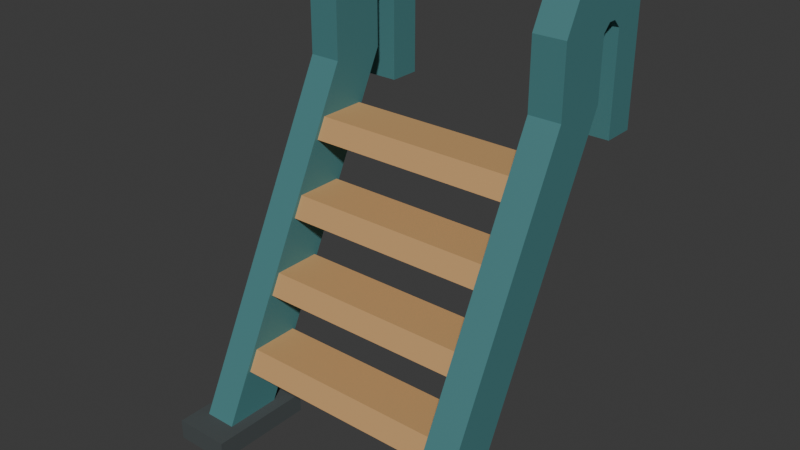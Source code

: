 # Source: source.blend  (saved by Blender 4.3.34; exported with 4.5.12 LTS)
import bpy
from mathutils import Matrix  # noqa: F401  (used for matrix-valued properties, if any)

bpy.ops.wm.read_factory_settings(use_empty=True)
scene = bpy.context.scene
scene.name = 'Scene'

# ---- collections
col_collection = bpy.data.collections.new('Collection'); scene.collection.children.link(col_collection)

# ---- materials (node trees are filled in below, after node groups)
mat_marinetealrails = bpy.data.materials.new('MarineTealRails')
mat_marinetealrails.diffuse_color = (0.075, 0.235, 0.245, 1.0)
mat_honeytimbertreads = bpy.data.materials.new('HoneyTimberTreads')
mat_honeytimbertreads.diffuse_color = (0.58, 0.335, 0.135, 1.0)
mat_graphitegroundpads = bpy.data.materials.new('GraphiteGroundPads')
mat_graphitegroundpads.diffuse_color = (0.065, 0.078, 0.08, 1.0)

# ---- material node trees
mat_marinetealrails.use_nodes = True; mat_marinetealrails.node_tree.nodes.clear()
_N = mat_marinetealrails.node_tree.nodes; _L = mat_marinetealrails.node_tree.links
n0 = _N.new('ShaderNodeBsdfPrincipled'); n0.name = 'Principled BSDF'; n0.location = (10, 300)
n0.inputs[0].default_value = (0.075, 0.235, 0.245, 1.0)
n0.inputs[1].default_value = 0.14
n0.inputs[2].default_value = 0.62
n1 = _N.new('ShaderNodeOutputMaterial'); n1.name = 'Material Output'; n1.location = (300, 300)
_L.new(n0.outputs[0], n1.inputs[0])
n1.is_active_output = True
mat_honeytimbertreads.use_nodes = True; mat_honeytimbertreads.node_tree.nodes.clear()
_N = mat_honeytimbertreads.node_tree.nodes; _L = mat_honeytimbertreads.node_tree.links
n0 = _N.new('ShaderNodeBsdfPrincipled'); n0.name = 'Principled BSDF'; n0.location = (10, 300)
n0.inputs[0].default_value = (0.58, 0.335, 0.135, 1.0)
n0.inputs[2].default_value = 0.78
n1 = _N.new('ShaderNodeOutputMaterial'); n1.name = 'Material Output'; n1.location = (300, 300)
_L.new(n0.outputs[0], n1.inputs[0])
n1.is_active_output = True
mat_graphitegroundpads.use_nodes = True; mat_graphitegroundpads.node_tree.nodes.clear()
_N = mat_graphitegroundpads.node_tree.nodes; _L = mat_graphitegroundpads.node_tree.links
n0 = _N.new('ShaderNodeBsdfPrincipled'); n0.name = 'Principled BSDF'; n0.location = (10, 300)
n0.inputs[0].default_value = (0.065, 0.078, 0.08, 1.0)
n0.inputs[2].default_value = 0.79
n1 = _N.new('ShaderNodeOutputMaterial'); n1.name = 'Material Output'; n1.location = (300, 300)
_L.new(n0.outputs[0], n1.inputs[0])
n1.is_active_output = True

# ---- world
world_world = bpy.data.worlds.new('World'); scene.world = world_world
world_world.use_nodes = True; world_world.node_tree.nodes.clear()
_N = world_world.node_tree.nodes; _L = world_world.node_tree.links
n0 = _N.new('ShaderNodeOutputWorld'); n0.name = 'World Output'; n0.location = (300, 300)
n1 = _N.new('ShaderNodeBackground'); n1.name = 'Background'; n1.location = (10, 300)
n1.inputs[0].default_value = (0.05088, 0.05088, 0.05088, 1.0)
_L.new(n1.outputs[0], n0.inputs[0])
n0.is_active_output = True
world_world.color = (0.05088, 0.05088, 0.05088)
world_world.sun_shadow_jitter_overblur = 0.0

# ---- meshes
me_continuousreturnhookrail_left = bpy.data.meshes.new('ContinuousReturnHookRail_Left')
me_continuousreturnhookrail_left.from_pydata([(-0.34, -0.07, 0.05), (-0.34, 0.07, 0.05), (-0.34, 0.42, 0.75), (-0.34, 0.28, 0.75), (-0.34, 0.175, 0.4), (-0.26, -0.07, 0.05), (-0.26, 0.07, 0.05), (-0.26, 0.42, 0.75), (-0.26, 0.28, 0.75), (-0.26, 0.175, 0.4), (-0.34, 0.47, 0.85), (-0.34, 0.33, 0.85), (-0.34, 0.375, 0.8), (-0.26, 0.47, 0.85), (-0.26, 0.33, 0.85), (-0.26, 0.375, 0.8), (-0.34, 0.53, 0.75), (-0.34, 0.61, 0.75), (-0.34, 0.61, 0.85), (-0.34, 0.53, 0.85), (-0.34, 0.57, 0.8), (-0.26, 0.53, 0.75), (-0.26, 0.61, 0.75), (-0.26, 0.61, 0.85), (-0.26, 0.53, 0.85), (-0.26, 0.57, 0.8), (-0.34, 0.47, 1.0), (-0.34, 0.33, 1.0), (-0.34, 0.4, 0.925), (-0.26, 0.47, 1.0), (-0.26, 0.33, 1.0), (-0.26, 0.4, 0.925), (-0.34, 0.61, 1.0), (-0.34, 0.53, 1.0), (-0.34, 0.57, 0.925), (-0.26, 0.61, 1.0), (-0.26, 0.53, 1.0), (-0.26, 0.57, 0.925), (-0.34, 0.49, 1.02), (-0.34, 0.33, 1.02), (-0.34, 0.405, 1.01), (-0.26, 0.49, 1.02), (-0.26, 0.33, 1.02), (-0.26, 0.405, 1.01), (-0.34, 0.61, 1.02), (-0.34, 0.51, 1.02), (-0.34, 0.565, 1.01), (-0.26, 0.61, 1.02), (-0.26, 0.51, 1.02), (-0.26, 0.565, 1.01), (-0.34, 0.61, 1.06), (-0.34, 0.35, 1.06), (-0.34, 0.4833, 1.033), (-0.26, 0.61, 1.06), (-0.26, 0.35, 1.06), (-0.26, 0.4833, 1.033), (-0.34, 0.57, 1.1), (-0.34, 0.37, 1.1), (-0.34, 0.475, 1.08), (-0.26, 0.57, 1.1), (-0.26, 0.37, 1.1), (-0.26, 0.475, 1.08), (-0.3, 0.105, 0.4), (-0.3, 0.305, 0.8), (-0.3, 0.33, 0.925), (-0.3, 0.33, 1.01), (-0.3, 0.34, 1.04), (-0.3, 0.36, 1.08), (-0.3, 0.47, 1.1), (-0.3, 0.59, 1.08), (-0.3, 0.61, 0.8), (-0.3, 0.61, 0.925), (-0.3, 0.61, 1.01), (-0.3, 0.61, 1.04), (-0.3, 0.57, 0.75), (-0.3, 0.53, 0.8), (-0.3, 0.53, 0.925), (-0.3, 0.52, 1.01), (-0.3, 0.5, 1.02), (-0.3, 0.48, 1.01), (-0.3, 0.47, 0.925), (-0.3, 0.245, 0.4), (-0.3, 0.445, 0.8), (-0.3, 0.0, 0.05)], [], [(4, 1, 0), (4, 2, 1), (4, 3, 2), (4, 0, 3), (5, 6, 9), (6, 7, 9), (7, 8, 9), (8, 5, 9), (12, 2, 3), (12, 10, 2), (12, 11, 10), (12, 3, 11), (8, 7, 15), (7, 13, 15), (13, 14, 15), (14, 8, 15), (20, 17, 16), (20, 18, 17), (20, 19, 18), (20, 16, 19), (21, 22, 25), (22, 23, 25), (23, 24, 25), (24, 21, 25), (28, 10, 11), (28, 26, 10), (28, 27, 26), (28, 11, 27), (14, 13, 31), (13, 29, 31), (29, 30, 31), (30, 14, 31), (34, 18, 19), (34, 32, 18), (34, 33, 32), (34, 19, 33), (24, 23, 37), (23, 35, 37), (35, 36, 37), (36, 24, 37), (40, 26, 27), (40, 38, 26), (40, 39, 38), (40, 27, 39), (30, 29, 43), (29, 41, 43), (41, 42, 43), (42, 30, 43), (46, 32, 33), (46, 44, 32), (46, 45, 44), (46, 33, 45), (36, 35, 49), (35, 47, 49), (47, 48, 49), (48, 36, 49), (52, 38, 39), (52, 45, 38), (52, 44, 45), (52, 50, 44), (52, 51, 50), (52, 39, 51), (42, 41, 55), (41, 48, 55), (48, 47, 55), (47, 53, 55), (53, 54, 55), (54, 42, 55), (58, 50, 51), (58, 56, 50), (58, 57, 56), (58, 51, 57), (54, 53, 61), (53, 59, 61), (59, 60, 61), (60, 54, 61), (0, 5, 62), (5, 8, 62), (8, 3, 62), (3, 0, 62), (3, 8, 63), (8, 14, 63), (14, 11, 63), (11, 3, 63), (11, 14, 64), (14, 30, 64), (30, 27, 64), (27, 11, 64), (27, 30, 65), (30, 42, 65), (42, 39, 65), (39, 27, 65), (39, 42, 66), (42, 54, 66), (54, 51, 66), (51, 39, 66), (51, 54, 67), (54, 60, 67), (60, 57, 67), (57, 51, 67), (57, 60, 68), (60, 59, 68), (59, 56, 68), (56, 57, 68), (69, 53, 50), (69, 59, 53), (69, 56, 59), (69, 50, 56), (70, 22, 17), (70, 23, 22), (70, 18, 23), (70, 17, 18), (71, 23, 18), (71, 35, 23), (71, 32, 35), (71, 18, 32), (72, 35, 32), (72, 47, 35), (72, 44, 47), (72, 32, 44), (73, 47, 44), (73, 53, 47), (73, 50, 53), (73, 44, 50), (74, 21, 16), (74, 22, 21), (74, 17, 22), (74, 16, 17), (16, 21, 75), (21, 24, 75), (24, 19, 75), (19, 16, 75), (19, 24, 76), (24, 36, 76), (36, 33, 76), (33, 19, 76), (33, 36, 77), (36, 48, 77), (48, 45, 77), (45, 33, 77), (78, 41, 38), (78, 48, 41), (78, 45, 48), (78, 38, 45), (79, 29, 26), (79, 41, 29), (79, 38, 41), (79, 26, 38), (80, 13, 10), (80, 29, 13), (80, 26, 29), (80, 10, 26), (81, 6, 1), (81, 7, 6), (81, 2, 7), (81, 1, 2), (82, 7, 2), (82, 13, 7), (82, 10, 13), (82, 2, 10), (83, 5, 0), (83, 6, 5), (83, 1, 6), (83, 0, 1)])
me_continuousreturnhookrail_left.materials.append(mat_marinetealrails)
me_continuousreturnhookrail_left.materials.append(mat_honeytimbertreads)
me_continuousreturnhookrail_left.materials.append(mat_graphitegroundpads)
me_continuousreturnhookrail_left.update()
me_flatgroundpad_left = bpy.data.meshes.new('FlatGroundPad_Left')
me_flatgroundpad_left.from_pydata([(-0.37, -0.13, 0.0), (-0.23, -0.13, 0.0), (-0.37, 0.13, 0.0), (-0.23, 0.13, 0.0), (-0.37, -0.13, 0.05), (-0.23, -0.13, 0.05), (-0.37, 0.13, 0.05), (-0.23, 0.13, 0.05)], [], [(0, 2, 3, 1), (4, 5, 7, 6), (0, 1, 5, 4), (2, 6, 7, 3), (0, 4, 6, 2), (1, 3, 7, 5)])
me_flatgroundpad_left.polygons.foreach_set('material_index', [2, 2, 2, 2, 2, 2])
me_flatgroundpad_left.materials.append(mat_marinetealrails)
me_flatgroundpad_left.materials.append(mat_honeytimbertreads)
me_flatgroundpad_left.materials.append(mat_graphitegroundpads)
me_flatgroundpad_left.update()
me_continuousreturnhookrail_right = bpy.data.meshes.new('ContinuousReturnHookRail_Right')
me_continuousreturnhookrail_right.from_pydata([(0.26, -0.07, 0.05), (0.26, 0.07, 0.05), (0.26, 0.42, 0.75), (0.26, 0.28, 0.75), (0.26, 0.175, 0.4), (0.34, -0.07, 0.05), (0.34, 0.07, 0.05), (0.34, 0.42, 0.75), (0.34, 0.28, 0.75), (0.34, 0.175, 0.4), (0.26, 0.47, 0.85), (0.26, 0.33, 0.85), (0.26, 0.375, 0.8), (0.34, 0.47, 0.85), (0.34, 0.33, 0.85), (0.34, 0.375, 0.8), (0.26, 0.53, 0.75), (0.26, 0.61, 0.75), (0.26, 0.61, 0.85), (0.26, 0.53, 0.85), (0.26, 0.57, 0.8), (0.34, 0.53, 0.75), (0.34, 0.61, 0.75), (0.34, 0.61, 0.85), (0.34, 0.53, 0.85), (0.34, 0.57, 0.8), (0.26, 0.47, 1.0), (0.26, 0.33, 1.0), (0.26, 0.4, 0.925), (0.34, 0.47, 1.0), (0.34, 0.33, 1.0), (0.34, 0.4, 0.925), (0.26, 0.61, 1.0), (0.26, 0.53, 1.0), (0.26, 0.57, 0.925), (0.34, 0.61, 1.0), (0.34, 0.53, 1.0), (0.34, 0.57, 0.925), (0.26, 0.49, 1.02), (0.26, 0.33, 1.02), (0.26, 0.405, 1.01), (0.34, 0.49, 1.02), (0.34, 0.33, 1.02), (0.34, 0.405, 1.01), (0.26, 0.61, 1.02), (0.26, 0.51, 1.02), (0.26, 0.565, 1.01), (0.34, 0.61, 1.02), (0.34, 0.51, 1.02), (0.34, 0.565, 1.01), (0.26, 0.61, 1.06), (0.26, 0.35, 1.06), (0.26, 0.4833, 1.033), (0.34, 0.61, 1.06), (0.34, 0.35, 1.06), (0.34, 0.4833, 1.033), (0.26, 0.57, 1.1), (0.26, 0.37, 1.1), (0.26, 0.475, 1.08), (0.34, 0.57, 1.1), (0.34, 0.37, 1.1), (0.34, 0.475, 1.08), (0.3, 0.105, 0.4), (0.3, 0.305, 0.8), (0.3, 0.33, 0.925), (0.3, 0.33, 1.01), (0.3, 0.34, 1.04), (0.3, 0.36, 1.08), (0.3, 0.47, 1.1), (0.3, 0.59, 1.08), (0.3, 0.61, 0.8), (0.3, 0.61, 0.925), (0.3, 0.61, 1.01), (0.3, 0.61, 1.04), (0.3, 0.57, 0.75), (0.3, 0.53, 0.8), (0.3, 0.53, 0.925), (0.3, 0.52, 1.01), (0.3, 0.5, 1.02), (0.3, 0.48, 1.01), (0.3, 0.47, 0.925), (0.3, 0.245, 0.4), (0.3, 0.445, 0.8), (0.3, 0.0, 0.05)], [], [(4, 1, 0), (4, 2, 1), (4, 3, 2), (4, 0, 3), (5, 6, 9), (6, 7, 9), (7, 8, 9), (8, 5, 9), (12, 2, 3), (12, 10, 2), (12, 11, 10), (12, 3, 11), (8, 7, 15), (7, 13, 15), (13, 14, 15), (14, 8, 15), (20, 17, 16), (20, 18, 17), (20, 19, 18), (20, 16, 19), (21, 22, 25), (22, 23, 25), (23, 24, 25), (24, 21, 25), (28, 10, 11), (28, 26, 10), (28, 27, 26), (28, 11, 27), (14, 13, 31), (13, 29, 31), (29, 30, 31), (30, 14, 31), (34, 18, 19), (34, 32, 18), (34, 33, 32), (34, 19, 33), (24, 23, 37), (23, 35, 37), (35, 36, 37), (36, 24, 37), (40, 26, 27), (40, 38, 26), (40, 39, 38), (40, 27, 39), (30, 29, 43), (29, 41, 43), (41, 42, 43), (42, 30, 43), (46, 32, 33), (46, 44, 32), (46, 45, 44), (46, 33, 45), (36, 35, 49), (35, 47, 49), (47, 48, 49), (48, 36, 49), (52, 38, 39), (52, 45, 38), (52, 44, 45), (52, 50, 44), (52, 51, 50), (52, 39, 51), (42, 41, 55), (41, 48, 55), (48, 47, 55), (47, 53, 55), (53, 54, 55), (54, 42, 55), (58, 50, 51), (58, 56, 50), (58, 57, 56), (58, 51, 57), (54, 53, 61), (53, 59, 61), (59, 60, 61), (60, 54, 61), (0, 5, 62), (5, 8, 62), (8, 3, 62), (3, 0, 62), (3, 8, 63), (8, 14, 63), (14, 11, 63), (11, 3, 63), (11, 14, 64), (14, 30, 64), (30, 27, 64), (27, 11, 64), (27, 30, 65), (30, 42, 65), (42, 39, 65), (39, 27, 65), (39, 42, 66), (42, 54, 66), (54, 51, 66), (51, 39, 66), (51, 54, 67), (54, 60, 67), (60, 57, 67), (57, 51, 67), (57, 60, 68), (60, 59, 68), (59, 56, 68), (56, 57, 68), (69, 53, 50), (69, 59, 53), (69, 56, 59), (69, 50, 56), (70, 22, 17), (70, 23, 22), (70, 18, 23), (70, 17, 18), (71, 23, 18), (71, 35, 23), (71, 32, 35), (71, 18, 32), (72, 35, 32), (72, 47, 35), (72, 44, 47), (72, 32, 44), (73, 47, 44), (73, 53, 47), (73, 50, 53), (73, 44, 50), (74, 21, 16), (74, 22, 21), (74, 17, 22), (74, 16, 17), (16, 21, 75), (21, 24, 75), (24, 19, 75), (19, 16, 75), (19, 24, 76), (24, 36, 76), (36, 33, 76), (33, 19, 76), (33, 36, 77), (36, 48, 77), (48, 45, 77), (45, 33, 77), (78, 41, 38), (78, 48, 41), (78, 45, 48), (78, 38, 45), (79, 29, 26), (79, 41, 29), (79, 38, 41), (79, 26, 38), (80, 13, 10), (80, 29, 13), (80, 26, 29), (80, 10, 26), (81, 6, 1), (81, 7, 6), (81, 2, 7), (81, 1, 2), (82, 7, 2), (82, 13, 7), (82, 10, 13), (82, 2, 10), (83, 5, 0), (83, 6, 5), (83, 1, 6), (83, 0, 1)])
me_continuousreturnhookrail_right.materials.append(mat_marinetealrails)
me_continuousreturnhookrail_right.materials.append(mat_honeytimbertreads)
me_continuousreturnhookrail_right.materials.append(mat_graphitegroundpads)
me_continuousreturnhookrail_right.update()
me_flatgroundpad_right = bpy.data.meshes.new('FlatGroundPad_Right')
me_flatgroundpad_right.from_pydata([(0.23, -0.13, 0.0), (0.37, -0.13, 0.0), (0.23, 0.13, 0.0), (0.37, 0.13, 0.0), (0.23, -0.13, 0.05), (0.37, -0.13, 0.05), (0.23, 0.13, 0.05), (0.37, 0.13, 0.05)], [], [(0, 2, 3, 1), (4, 5, 7, 6), (0, 1, 5, 4), (2, 6, 7, 3), (0, 4, 6, 2), (1, 3, 7, 5)])
me_flatgroundpad_right.polygons.foreach_set('material_index', [2, 2, 2, 2, 2, 2])
me_flatgroundpad_right.materials.append(mat_marinetealrails)
me_flatgroundpad_right.materials.append(mat_honeytimbertreads)
me_flatgroundpad_right.materials.append(mat_graphitegroundpads)
me_flatgroundpad_right.update()
me_wholethickhorizontaltread_01 = bpy.data.meshes.new('WholeThickHorizontalTread_01')
me_wholethickhorizontaltread_01.from_pydata([(-0.26, 0.0, 0.17), (-0.26, 0.12, 0.17), (-0.26, 0.145, 0.22), (-0.26, 0.025, 0.22), (-0.26, 0.0725, 0.195), (0.26, 0.0, 0.17), (0.26, 0.12, 0.17), (0.26, 0.145, 0.22), (0.26, 0.025, 0.22), (0.26, 0.0725, 0.195), (0.0, 0.06, 0.17), (0.0, 0.1325, 0.195), (0.0, 0.085, 0.22), (0.0, 0.0125, 0.195)], [], [(4, 1, 0), (4, 2, 1), (4, 3, 2), (4, 0, 3), (5, 6, 9), (6, 7, 9), (7, 8, 9), (8, 5, 9), (10, 5, 0), (10, 6, 5), (10, 1, 6), (10, 0, 1), (11, 6, 1), (11, 7, 6), (11, 2, 7), (11, 1, 2), (3, 8, 12), (8, 7, 12), (7, 2, 12), (2, 3, 12), (0, 5, 13), (5, 8, 13), (8, 3, 13), (3, 0, 13)])
me_wholethickhorizontaltread_01.polygons.foreach_set('material_index', [1, 1, 1, 1, 1, 1, 1, 1, 1, 1, 1, 1, 1, 1, 1, 1, 1, 1, 1, 1, 1, 1, 1, 1])
me_wholethickhorizontaltread_01.materials.append(mat_marinetealrails)
me_wholethickhorizontaltread_01.materials.append(mat_honeytimbertreads)
me_wholethickhorizontaltread_01.materials.append(mat_graphitegroundpads)
me_wholethickhorizontaltread_01.update()
me_wholethickhorizontaltread_02 = bpy.data.meshes.new('WholeThickHorizontalTread_02')
me_wholethickhorizontaltread_02.from_pydata([(-0.26, 0.085, 0.34), (-0.26, 0.205, 0.34), (-0.26, 0.23, 0.39), (-0.26, 0.11, 0.39), (-0.26, 0.1575, 0.365), (0.26, 0.085, 0.34), (0.26, 0.205, 0.34), (0.26, 0.23, 0.39), (0.26, 0.11, 0.39), (0.26, 0.1575, 0.365), (0.0, 0.145, 0.34), (0.0, 0.2175, 0.365), (0.0, 0.17, 0.39), (0.0, 0.0975, 0.365)], [], [(4, 1, 0), (4, 2, 1), (4, 3, 2), (4, 0, 3), (5, 6, 9), (6, 7, 9), (7, 8, 9), (8, 5, 9), (10, 5, 0), (10, 6, 5), (10, 1, 6), (10, 0, 1), (11, 6, 1), (11, 7, 6), (11, 2, 7), (11, 1, 2), (3, 8, 12), (8, 7, 12), (7, 2, 12), (2, 3, 12), (0, 5, 13), (5, 8, 13), (8, 3, 13), (3, 0, 13)])
me_wholethickhorizontaltread_02.polygons.foreach_set('material_index', [1, 1, 1, 1, 1, 1, 1, 1, 1, 1, 1, 1, 1, 1, 1, 1, 1, 1, 1, 1, 1, 1, 1, 1])
me_wholethickhorizontaltread_02.materials.append(mat_marinetealrails)
me_wholethickhorizontaltread_02.materials.append(mat_honeytimbertreads)
me_wholethickhorizontaltread_02.materials.append(mat_graphitegroundpads)
me_wholethickhorizontaltread_02.update()
me_wholethickhorizontaltread_03 = bpy.data.meshes.new('WholeThickHorizontalTread_03')
me_wholethickhorizontaltread_03.from_pydata([(-0.26, 0.17, 0.51), (-0.26, 0.29, 0.51), (-0.26, 0.315, 0.56), (-0.26, 0.195, 0.56), (-0.26, 0.2425, 0.535), (0.26, 0.17, 0.51), (0.26, 0.29, 0.51), (0.26, 0.315, 0.56), (0.26, 0.195, 0.56), (0.26, 0.2425, 0.535), (0.0, 0.23, 0.51), (0.0, 0.3025, 0.535), (0.0, 0.255, 0.56), (0.0, 0.1825, 0.535)], [], [(4, 1, 0), (4, 2, 1), (4, 3, 2), (4, 0, 3), (5, 6, 9), (6, 7, 9), (7, 8, 9), (8, 5, 9), (10, 5, 0), (10, 6, 5), (10, 1, 6), (10, 0, 1), (11, 6, 1), (11, 7, 6), (11, 2, 7), (11, 1, 2), (3, 8, 12), (8, 7, 12), (7, 2, 12), (2, 3, 12), (0, 5, 13), (5, 8, 13), (8, 3, 13), (3, 0, 13)])
me_wholethickhorizontaltread_03.polygons.foreach_set('material_index', [1, 1, 1, 1, 1, 1, 1, 1, 1, 1, 1, 1, 1, 1, 1, 1, 1, 1, 1, 1, 1, 1, 1, 1])
me_wholethickhorizontaltread_03.materials.append(mat_marinetealrails)
me_wholethickhorizontaltread_03.materials.append(mat_honeytimbertreads)
me_wholethickhorizontaltread_03.materials.append(mat_graphitegroundpads)
me_wholethickhorizontaltread_03.update()
me_wholethickhorizontaltread_04 = bpy.data.meshes.new('WholeThickHorizontalTread_04')
me_wholethickhorizontaltread_04.from_pydata([(-0.26, 0.255, 0.68), (-0.26, 0.375, 0.68), (-0.26, 0.4, 0.73), (-0.26, 0.28, 0.73), (-0.26, 0.3275, 0.705), (0.26, 0.255, 0.68), (0.26, 0.375, 0.68), (0.26, 0.4, 0.73), (0.26, 0.28, 0.73), (0.26, 0.3275, 0.705), (0.0, 0.315, 0.68), (0.0, 0.3875, 0.705), (0.0, 0.34, 0.73), (0.0, 0.2675, 0.705)], [], [(4, 1, 0), (4, 2, 1), (4, 3, 2), (4, 0, 3), (5, 6, 9), (6, 7, 9), (7, 8, 9), (8, 5, 9), (10, 5, 0), (10, 6, 5), (10, 1, 6), (10, 0, 1), (11, 6, 1), (11, 7, 6), (11, 2, 7), (11, 1, 2), (3, 8, 12), (8, 7, 12), (7, 2, 12), (2, 3, 12), (0, 5, 13), (5, 8, 13), (8, 3, 13), (3, 0, 13)])
me_wholethickhorizontaltread_04.polygons.foreach_set('material_index', [1, 1, 1, 1, 1, 1, 1, 1, 1, 1, 1, 1, 1, 1, 1, 1, 1, 1, 1, 1, 1, 1, 1, 1])
me_wholethickhorizontaltread_04.materials.append(mat_marinetealrails)
me_wholethickhorizontaltread_04.materials.append(mat_honeytimbertreads)
me_wholethickhorizontaltread_04.materials.append(mat_graphitegroundpads)
me_wholethickhorizontaltread_04.update()

# ---- objects
ob_onetwinhookboardingladder = bpy.data.objects.new('OneTwinHookBoardingLadder', None)
ob_continuousreturnhookrail_left = bpy.data.objects.new('ContinuousReturnHookRail_Left', me_continuousreturnhookrail_left)
ob_flatgroundpad_left = bpy.data.objects.new('FlatGroundPad_Left', me_flatgroundpad_left)
ob_continuousreturnhookrail_right = bpy.data.objects.new('ContinuousReturnHookRail_Right', me_continuousreturnhookrail_right)
ob_flatgroundpad_right = bpy.data.objects.new('FlatGroundPad_Right', me_flatgroundpad_right)
ob_wholethickhorizontaltread_01 = bpy.data.objects.new('WholeThickHorizontalTread_01', me_wholethickhorizontaltread_01)
ob_wholethickhorizontaltread_02 = bpy.data.objects.new('WholeThickHorizontalTread_02', me_wholethickhorizontaltread_02)
ob_wholethickhorizontaltread_03 = bpy.data.objects.new('WholeThickHorizontalTread_03', me_wholethickhorizontaltread_03)
ob_wholethickhorizontaltread_04 = bpy.data.objects.new('WholeThickHorizontalTread_04', me_wholethickhorizontaltread_04)

# ---- transforms, parenting, visibility, modifiers, constraints
ob_onetwinhookboardingladder.location = (0.0, 0.0, 0.0)
ob_continuousreturnhookrail_left.parent = ob_onetwinhookboardingladder
ob_continuousreturnhookrail_left.location = (0.0, 0.0, 0.0)
ob_flatgroundpad_left.parent = ob_onetwinhookboardingladder
ob_flatgroundpad_left.location = (0.0, 0.0, 0.0)
ob_continuousreturnhookrail_right.parent = ob_onetwinhookboardingladder
ob_continuousreturnhookrail_right.location = (0.0, 0.0, 0.0)
ob_flatgroundpad_right.parent = ob_onetwinhookboardingladder
ob_flatgroundpad_right.location = (0.0, 0.0, 0.0)
ob_wholethickhorizontaltread_01.parent = ob_onetwinhookboardingladder
ob_wholethickhorizontaltread_01.location = (0.0, 0.0, 0.0)
ob_wholethickhorizontaltread_02.parent = ob_onetwinhookboardingladder
ob_wholethickhorizontaltread_02.location = (0.0, 0.0, 0.0)
ob_wholethickhorizontaltread_03.parent = ob_onetwinhookboardingladder
ob_wholethickhorizontaltread_03.location = (0.0, 0.0, 0.0)
ob_wholethickhorizontaltread_04.parent = ob_onetwinhookboardingladder
ob_wholethickhorizontaltread_04.location = (0.0, 0.0, 0.0)

# ---- collection membership
scene.collection.objects.link(ob_onetwinhookboardingladder)
scene.collection.objects.link(ob_continuousreturnhookrail_left)
scene.collection.objects.link(ob_flatgroundpad_left)
scene.collection.objects.link(ob_continuousreturnhookrail_right)
scene.collection.objects.link(ob_flatgroundpad_right)
scene.collection.objects.link(ob_wholethickhorizontaltread_01)
scene.collection.objects.link(ob_wholethickhorizontaltread_02)
scene.collection.objects.link(ob_wholethickhorizontaltread_03)
scene.collection.objects.link(ob_wholethickhorizontaltread_04)

# ---- scene / render settings (as saved in the file)
scene.frame_start = 1; scene.frame_end = 250; scene.frame_set(1)
scene.render.engine = 'CYCLES'
scene.render.use_compositing = False
scene.cycles.use_denoising = False
scene.cycles.samples = 128
scene.cycles.use_adaptive_sampling = False
scene.cycles.seed = 17
bpy.context.view_layer.update()

# ---- added for rendering (the .blend has no active camera and no usable light): camera, sun
cam_auto = bpy.data.cameras.new('AutoCamera')
cam_auto.lens = 50.0
cam_auto.sensor_width = 36.0
cam_auto.clip_end = 1000.0
ob_auto_camera = bpy.data.objects.new('AutoCamera', cam_auto)
scene.collection.objects.link(ob_auto_camera)
ob_auto_camera.location = (1.40476, -1.44571, 1.67381)
ob_auto_camera.rotation_euler = (1.09748, -7.21219e-08, 0.694738)
scene.camera = ob_auto_camera
light_auto_sun = bpy.data.lights.new('AutoSun', 'SUN')
light_auto_sun.energy = 3.0
light_auto_sun.angle = 0.0523599
ob_auto_sun = bpy.data.objects.new('AutoSun', light_auto_sun)
scene.collection.objects.link(ob_auto_sun)
ob_auto_sun.rotation_euler = (0.872665, 0.174533, 0.523599)
bpy.context.view_layer.update()
